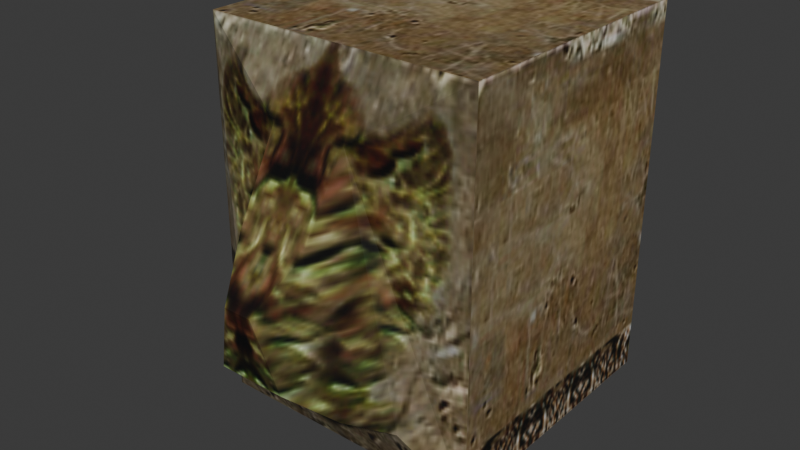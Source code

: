 # Source: source.blend  (saved by Blender 5.2.45; exported with 4.5.12 LTS)
import bpy
from mathutils import Matrix  # noqa: F401  (used for matrix-valued properties, if any)

bpy.ops.wm.read_factory_settings(use_empty=True)
scene = bpy.context.scene
scene.name = 'HouseEtc01'

# ---- collections
col_collection = bpy.data.collections.new('Collection'); scene.collection.children.link(col_collection)

# ---- images (referenced by path relative to the original .blend; pixels are not part of the script)
import os
ASSET_DIR = os.environ.get("B2B_ASSET_DIR", "")  # directory of the original .blend (textures are referenced by path, not embedded)
HERE = os.path.dirname(os.path.abspath(__file__))  # packed textures are extracted next to this script under _unpacked/

def load_image(name, relpath, width, height, colorspace="sRGB"):
    """Load a texture the original file referenced (path relative to the .blend, or extracted next to this script)."""
    p = next((c for c in (os.path.join(HERE, relpath), os.path.join(ASSET_DIR, relpath)) if relpath and os.path.exists(c)), "")
    if p:
        img = bpy.data.images.load(p, check_existing=True)
        img.name = name
    else:  # same state as the original file: an image datablock whose file is absent (Cycles renders it pink)
        img = bpy.data.images.new(name, width, height)
        img.source = "FILE"
        img.filepath = "//" + (relpath or name)
    img.colorspace_settings.name = colorspace
    return img
img_c_wall04_jpg = load_image('c_wall04.jpg', '_unpacked/c_wall04.8b569df8.jpg', 128, 128, 'sRGB')
img_c_wall06_jpg = load_image('c_wall06.jpg', '_unpacked/c_wall06.54f41b52.jpg', 128, 128, 'sRGB')

# ---- materials (node trees are filled in below, after node groups)
mat_c_wall04_jpg = bpy.data.materials.new('c_wall04.jpg')
mat_c_wall04_jpg.diffuse_color = (0.6832, 0.6667, 0.7939, 1.0)
mat_c_wall06_jpg = bpy.data.materials.new('c_wall06.jpg')
mat_c_wall06_jpg.diffuse_color = (0.874, 0.9895, 0.897, 1.0)

# ---- material node trees
mat_c_wall04_jpg.use_nodes = True; mat_c_wall04_jpg.node_tree.nodes.clear()
_N = mat_c_wall04_jpg.node_tree.nodes; _L = mat_c_wall04_jpg.node_tree.links
n0 = _N.new('ShaderNodeBsdfPrincipled'); n0.name = 'Principled BSDF'; n0.location = (-200, 100)
n0.inputs[10].default_value = 0.005
n1 = _N.new('ShaderNodeOutputMaterial'); n1.name = 'Material Output'; n1.location = (200, 100)
n2 = _N.new('ShaderNodeTexImage'); n2.name = 'Image Texture'; n2.location = (-600, 100)
n2.image = img_c_wall04_jpg
_L.new(n0.outputs[0], n1.inputs[0])
_L.new(n2.outputs[0], n0.inputs[0])
n1.is_active_output = True
mat_c_wall06_jpg.use_nodes = True; mat_c_wall06_jpg.node_tree.nodes.clear()
_N = mat_c_wall06_jpg.node_tree.nodes; _L = mat_c_wall06_jpg.node_tree.links
n0 = _N.new('ShaderNodeBsdfPrincipled'); n0.name = 'Principled BSDF'; n0.location = (-200, 100)
n0.inputs[10].default_value = 0.005
n1 = _N.new('ShaderNodeOutputMaterial'); n1.name = 'Material Output'; n1.location = (200, 100)
n2 = _N.new('ShaderNodeTexImage'); n2.name = 'Image Texture'; n2.location = (-600, 100)
n2.image = img_c_wall06_jpg
_L.new(n0.outputs[0], n1.inputs[0])
_L.new(n2.outputs[0], n0.inputs[0])
n1.is_active_output = True

# ---- world
world_world = bpy.data.worlds.new('World'); scene.world = world_world
world_world.use_nodes = True; world_world.node_tree.nodes.clear()
_N = world_world.node_tree.nodes; _L = world_world.node_tree.links
n0 = _N.new('ShaderNodeOutputWorld'); n0.name = 'World Output'; n0.location = (200, 100)
n1 = _N.new('ShaderNodeBackground'); n1.name = 'Background'; n1.location = (-200, 100)
n1.inputs[0].default_value = (0.05088, 0.05088, 0.05088, 1.0)
_L.new(n1.outputs[0], n0.inputs[0])
n0.is_active_output = True
world_world.color = (0.05088, 0.05088, 0.05088)
world_world.sun_shadow_jitter_overblur = 0.0

# ---- meshes
me_houseetc01 = bpy.data.meshes.new('HouseEtc01')
me_houseetc01.from_pydata([(-50.15, -50.35, 137.0), (49.73, -50.35, 137.0), (49.73, 49.8, 137.0), (-50.15, 49.8, 137.0), (49.73, -50.35, 0.0), (49.73, 49.8, 0.0), (-50.15, 49.8, 0.0), (-50.15, -50.35, 0.0), (-12.21, -89.27, 43.96), (11.78, -89.27, 43.96), (4.819, -92.81, 68.61), (-5.247, -92.81, 68.61), (-13.82, -61.95, 113.0), (13.39, -61.95, 113.0), (32.22, -61.95, 24.02), (-32.64, -61.95, 24.02), (21.26, -74.97, 30.96), (-21.69, -74.97, 30.96), (12.13, -78.65, 84.61), (-12.56, -78.65, 84.61)], [], [(0, 1, 2), (2, 3, 0), (4, 5, 2), (2, 1, 4), (5, 6, 3), (3, 2, 5), (6, 7, 0), (0, 3, 6), (8, 9, 10), (10, 11, 8), (1, 0, 12), (12, 13, 1), (7, 4, 14), (14, 15, 7), (4, 1, 13), (13, 14, 4), (0, 7, 15), (15, 12, 0), (15, 14, 16), (16, 17, 15), (14, 13, 18), (18, 16, 14), (13, 12, 19), (19, 18, 13), (12, 15, 17), (17, 19, 12), (17, 16, 9), (9, 8, 17), (16, 18, 10), (10, 9, 16), (18, 19, 11), (11, 10, 18), (19, 17, 8), (8, 11, 19)])
me_houseetc01.polygons.foreach_set('use_smooth', [True] * 34)
me_houseetc01.polygons.foreach_set('material_index', [0, 0, 0, 0, 0, 0, 0, 0, 1, 1, 1, 1, 1, 1, 1, 1, 1, 1, 1, 1, 1, 1, 1, 1, 1, 1, 1, 1, 1, 1, 1, 1, 1, 1])
_k = set([(0, 1), (0, 3), (0, 7), (0, 12), (0, 15), (1, 2), (1, 4), (1, 13), (2, 3), (2, 5), (3, 6), (4, 13), (4, 14), (7, 15), (8, 9), (8, 11), (8, 17), (8, 19), (9, 10), (9, 16), (10, 11), (10, 16), (10, 18), (11, 19), (12, 13), (12, 15), (12, 17), (12, 19), (13, 14), (13, 18), (14, 15), (14, 16), (14, 18), (15, 17), (16, 17), (16, 18), (17, 19), (18, 19)])
me_houseetc01.attributes.new('sharp_edge', 'BOOLEAN', 'EDGE').data.foreach_set('value', [ (min(e.vertices), max(e.vertices)) in _k for e in me_houseetc01.edges])
_uv = me_houseetc01.uv_layers.new(name='Float2')
_uv.uv.foreach_set('vector', [0.0005, 0.1491, 0.9995, 0.1491, 0.9995, 0.9995, 0.9995, 0.9995, 0.0005, 0.9995, 0.0005, 0.1491, 0.0005, 0.0005, 0.9995, 0.0005, 0.9995, 0.9995, 0.9995, 0.9995, 0.0005, 0.9995, 0.0005, 0.0005, 0.0005, 0.0005, 0.9995, 0.0005, 0.9995, 0.9995, 0.9995, 0.9995, 0.0005, 0.9995, 0.0005, 0.0005, 0.9995, 0.0005, 0.0005, 0.0005, 0.0005, 0.9995, 0.0005, 0.9995, 0.9995, 0.9995, 0.9995, 0.0005, 0.38, 0.321, 0.62, 0.321, 0.5503, 0.5007, 0.5503, 0.5007, 0.4497, 0.5007, 0.38, 0.321, 0.9995, 0.9995, 0.0005, 0.9995, 0.3639, 0.8244, 0.3639, 0.8244, 0.6361, 0.8244, 0.9995, 0.9995, 0.0005, 0.0005, 0.9995, 0.0005, 0.8244, 0.1756, 0.8244, 0.1756, 0.1756, 0.1756, 0.0005, 0.0005, 0.9995, 0.0005, 0.9995, 0.9995, 0.6361, 0.8244, 0.6361, 0.8244, 0.8244, 0.1756, 0.9995, 0.0005, 0.0005, 0.9995, 0.0005, 0.0005, 0.1756, 0.1756, 0.1756, 0.1756, 0.3639, 0.8244, 0.0005, 0.9995, 0.1756, 0.1756, 0.8244, 0.1756, 0.7148, 0.2262, 0.7148, 0.2262, 0.2852, 0.2262, 0.1756, 0.1756, 0.8244, 0.1756, 0.6361, 0.8244, 0.6234, 0.6174, 0.6234, 0.6174, 0.7148, 0.2262, 0.8244, 0.1756, 0.6361, 0.8244, 0.3639, 0.8244, 0.3766, 0.6174, 0.3766, 0.6174, 0.6234, 0.6174, 0.6361, 0.8244, 0.3639, 0.8244, 0.1756, 0.1756, 0.2852, 0.2262, 0.2852, 0.2262, 0.3766, 0.6174, 0.3639, 0.8244, 0.2852, 0.2262, 0.7148, 0.2262, 0.62, 0.321, 0.62, 0.321, 0.38, 0.321, 0.2852, 0.2262, 0.7148, 0.2262, 0.6234, 0.6174, 0.5503, 0.5007, 0.5503, 0.5007, 0.62, 0.321, 0.7148, 0.2262, 0.6234, 0.6174, 0.3766, 0.6174, 0.4497, 0.5007, 0.4497, 0.5007, 0.5503, 0.5007, 0.6234, 0.6174, 0.3766, 0.6174, 0.2852, 0.2262, 0.38, 0.321, 0.38, 0.321, 0.4497, 0.5007, 0.3766, 0.6174])
me_houseetc01.materials.append(mat_c_wall04_jpg)
me_houseetc01.materials.append(mat_c_wall06_jpg)
me_houseetc01.update()
me_houseetc01.normals_split_custom_set([tuple(v) for v in zip(*[iter([0.0, 0.0, 1.0, 0.0, 0.0, 1.0, 0.0, 0.0, 1.0, 0.0, 0.0, 1.0, 0.0, 0.0, 1.0, 0.0, 0.0, 1.0, 1.0, 0.0, 0.0, 1.0, 0.0, 0.0, 1.0, 0.0, 0.0, 1.0, 0.0, 0.0, 1.0, 0.0, 0.0, 1.0, 0.0, 0.0, 0.0, 1.0, 0.0, 0.0, 1.0, 0.0, 0.0, 1.0, 0.0, 0.0, 1.0, 0.0, 0.0, 1.0, 0.0, 0.0, 1.0, 0.0, -1.0, 0.0, 0.0, -1.0, 0.0, 0.0, -1.0, 0.0, 0.0, -1.0, 0.0, 0.0, -1.0, 0.0, 0.0, -1.0, 0.0, 0.0, 0.0, -0.9898, -0.1421, 0.0, -0.9898, -0.1421, 0.0, -0.9898, -0.1421, 0.0, -0.9898, -0.1421, 0.0, -0.9898, -0.1421, 0.0, -0.9898, -0.1421, 0.0, -0.9005, 0.4348, 0.0, -0.9005, 0.4348, 0.0, -0.9005, 0.4348, 0.0, -0.9005, 0.4348, 0.0, -0.9005, 0.4348, 0.0, -0.9005, 0.4348, 0.0, -0.9005, -0.4348, 0.0, -0.9005, -0.4348, 0.0, -0.9005, -0.4348, 0.0, -0.9005, -0.4348, 0.0, -0.9005, -0.4348, 0.0, -0.9005, -0.4348, 0.3041, -0.9526, 0.0, 0.3041, -0.9526, 0.0, 0.3041, -0.9526, 0.0, 0.6753, -0.7236, 0.1429, 0.6753, -0.7236, 0.1429, 0.6753, -0.7236, 0.1429, -0.5522, -0.8337, 0.0, -0.5522, -0.8337, 0.0, -0.5522, -0.8337, 0.0, -0.2692, -0.9614, 0.05697, -0.2692, -0.9614, 0.05697, -0.2692, -0.9614, 0.05697, 0.0, -0.4703, -0.8825, 0.0, -0.4703, -0.8825, 0.0, -0.4703, -0.8825, 0.0, -0.4703, -0.8825, 0.0, -0.4703, -0.8825, 0.0, -0.4703, -0.8825, 0.9001, -0.3918, 0.1905, 0.9001, -0.3918, 0.1905, 0.9001, -0.3918, 0.1905, 0.7854, -0.6122, 0.09168, 0.7854, -0.6122, 0.09168, 0.7854, -0.6122, 0.09168, 0.0, -0.8619, 0.507, 0.0, -0.8619, 0.507, 0.0, -0.8619, 0.507, 0.0, -0.8619, 0.507, 0.0, -0.8619, 0.507, 0.0, -0.8619, 0.507, -0.7966, -0.5806, 0.1685, -0.7966, -0.5806, 0.1685, -0.7966, -0.5806, 0.1685, -0.9413, -0.3076, 0.1391, -0.9413, -0.3076, 0.1391, -0.9413, -0.3076, 0.1391, 0.0, -0.6727, -0.7399, 0.0, -0.6727, -0.7399, 0.0, -0.6727, -0.7399, 0.0, -0.6727, -0.7399, 0.0, -0.6727, -0.7399, 0.0, -0.6727, -0.7399, 0.831, -0.5465, 0.1039, 0.831, -0.5465, 0.1039, 0.831, -0.5465, 0.1039, 0.8893, -0.4152, 0.1917, 0.8893, -0.4152, 0.1917, 0.8893, -0.4152, 0.1917, 0.0, -0.7489, 0.6626, 0.0, -0.7489, 0.6626, 0.0, -0.7489, 0.6626, 0.0, -0.7489, 0.6626, 0.0, -0.7489, 0.6626, 0.0, -0.7489, 0.6626, -0.8733, -0.4732, 0.1162, -0.8733, -0.4732, 0.1162, -0.8733, -0.4732, 0.1162, -0.8034, -0.5777, 0.1441, -0.8034, -0.5777, 0.1441, -0.8034, -0.5777, 0.1441])] * 3)])
arm_houseetc01_skeleton = bpy.data.armatures.new('HouseEtc01_skeleton')  # bones are not reproduced

# ---- objects
ob_houseetc01_skeleton = bpy.data.objects.new('HouseEtc01_skeleton', arm_houseetc01_skeleton)
ob_houseetc01 = bpy.data.objects.new('HouseEtc01', me_houseetc01)

# ---- transforms, parenting, visibility, modifiers, constraints
ob_houseetc01_skeleton.location = (0.0, 0.0, 0.0)
ob_houseetc01_skeleton.show_in_front = True
ob_houseetc01.parent = ob_houseetc01_skeleton
ob_houseetc01.location = (0.0, 0.0, 0.0)
_vg = ob_houseetc01.vertex_groups.new(name='Box01')
_vg.add([0, 1, 2, 3, 4, 5, 6, 7, 8, 9, 10, 11, 12, 13, 14, 15, 16, 17, 18, 19], 1.0, 'REPLACE')
_m = ob_houseetc01.modifiers.new('Armature', 'ARMATURE')
_m.object = ob_houseetc01_skeleton

# ---- collection membership
scene.collection.objects.link(ob_houseetc01_skeleton)
scene.collection.objects.link(ob_houseetc01)

# ---- scene / render settings (as saved in the file)
scene.frame_start = 0; scene.frame_end = 0; scene.frame_set(0)
scene.render.engine = 'BLENDER_EEVEE_NEXT'
scene.render.bake_bias = 0.0
scene.render.bake_samples = 0
scene.render.compositor_device = 'GPU'
scene.eevee.use_volume_custom_range = False
scene.eevee.fast_gi_thickness_near = 0.1
scene.eevee.fast_gi_thickness_far = 0.0
scene.eevee.ray_tracing_options.screen_trace_thickness = 0.1
bpy.context.view_layer.update()

# ---- added for rendering (the .blend has no active camera and no usable light): camera, sun
cam_auto = bpy.data.cameras.new('AutoCamera')
cam_auto.lens = 50.0
cam_auto.sensor_width = 36.0
cam_auto.clip_end = 3597.52
ob_auto_camera = bpy.data.objects.new('AutoCamera', cam_auto)
scene.collection.objects.link(ob_auto_camera)
ob_auto_camera.location = (204.774, -267.488, 232.499)
ob_auto_camera.rotation_euler = (1.09748, -7.21219e-08, 0.694738)
scene.camera = ob_auto_camera
light_auto_sun = bpy.data.lights.new('AutoSun', 'SUN')
light_auto_sun.energy = 3.0
light_auto_sun.angle = 0.0523599
ob_auto_sun = bpy.data.objects.new('AutoSun', light_auto_sun)
scene.collection.objects.link(ob_auto_sun)
ob_auto_sun.rotation_euler = (0.872665, 0.174533, 0.523599)
bpy.context.view_layer.update()
